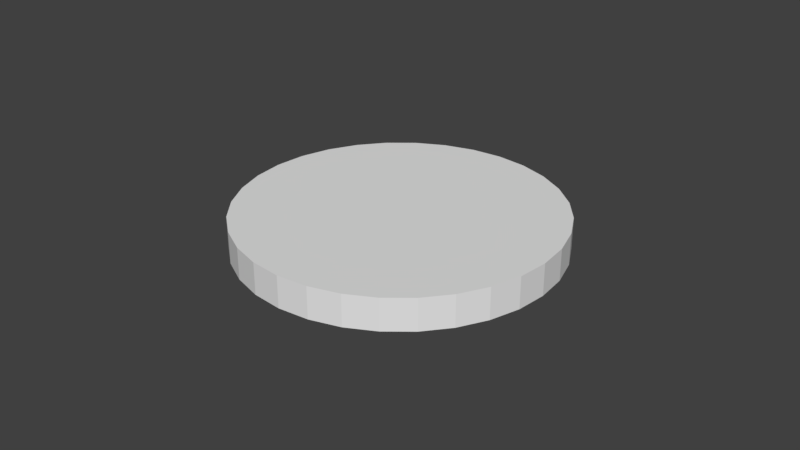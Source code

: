 # Source: SlothCoin.blend  (saved by Blender 2.79.0; exported with 4.5.12 LTS)
import bpy
from mathutils import Matrix  # noqa: F401  (used for matrix-valued properties, if any)

bpy.ops.wm.read_factory_settings(use_empty=True)
scene = bpy.context.scene
scene.name = 'Scene'

# ---- collections
col_collection_1 = bpy.data.collections.new('Collection 1'); scene.collection.children.link(col_collection_1)

# ---- world
world_world = bpy.data.worlds.new('World'); scene.world = world_world
world_world.color = (0.05088, 0.05088, 0.05088)
world_world.use_sun_shadow = False
world_world.sun_shadow_jitter_overblur = 0.0
world_world.cycles.sampling_method = 'MANUAL'

# ---- meshes
me_cylinder = bpy.data.meshes.new('Cylinder')
me_cylinder.from_pydata([(0.0, 0.05, -0.005), (0.0, 0.05, 0.005), (0.009755, 0.04904, -0.005), (0.009755, 0.04904, 0.005), (0.01913, 0.04619, -0.005), (0.01913, 0.04619, 0.005), (0.02778, 0.04157, -0.005), (0.02778, 0.04157, 0.005), (0.03536, 0.03536, -0.005), (0.03536, 0.03536, 0.005), (0.04157, 0.02778, -0.005), (0.04157, 0.02778, 0.005), (0.04619, 0.01913, -0.005), (0.04619, 0.01913, 0.005), (0.04904, 0.009755, -0.005), (0.04904, 0.009755, 0.005), (0.05, 3.775e-09, -0.005), (0.05, 3.775e-09, 0.005), (0.04904, -0.009755, -0.005), (0.04904, -0.009755, 0.005), (0.04619, -0.01913, -0.005), (0.04619, -0.01913, 0.005), (0.04157, -0.02778, -0.005), (0.04157, -0.02778, 0.005), (0.03536, -0.03536, -0.005), (0.03536, -0.03536, 0.005), (0.02778, -0.04157, -0.005), (0.02778, -0.04157, 0.005), (0.01913, -0.04619, -0.005), (0.01913, -0.04619, 0.005), (0.009755, -0.04904, -0.005), (0.009755, -0.04904, 0.005), (-1.629e-08, -0.05, -0.005), (-1.629e-08, -0.05, 0.005), (-0.009755, -0.04904, -0.005), (-0.009755, -0.04904, 0.005), (-0.01913, -0.04619, -0.005), (-0.01913, -0.04619, 0.005), (-0.02778, -0.04157, -0.005), (-0.02778, -0.04157, 0.005), (-0.03536, -0.03536, -0.005), (-0.03536, -0.03536, 0.005), (-0.04157, -0.02778, -0.005), (-0.04157, -0.02778, 0.005), (-0.04619, -0.01913, -0.005), (-0.04619, -0.01913, 0.005), (-0.04904, -0.009754, -0.005), (-0.04904, -0.009754, 0.005), (-0.05, 4.828e-08, -0.005), (-0.05, 4.828e-08, 0.005), (-0.04904, 0.009755, -0.005), (-0.04904, 0.009755, 0.005), (-0.04619, 0.01913, -0.005), (-0.04619, 0.01913, 0.005), (-0.04157, 0.02778, -0.005), (-0.04157, 0.02778, 0.005), (-0.03536, 0.03536, -0.005), (-0.03536, 0.03536, 0.005), (-0.02778, 0.04157, -0.005), (-0.02778, 0.04157, 0.005), (-0.01913, 0.04619, -0.005), (-0.01913, 0.04619, 0.005), (-0.009754, 0.04904, -0.005), (-0.009754, 0.04904, 0.005)], [], [(0, 1, 3, 2), (2, 3, 5, 4), (4, 5, 7, 6), (6, 7, 9, 8), (8, 9, 11, 10), (10, 11, 13, 12), (12, 13, 15, 14), (14, 15, 17, 16), (16, 17, 19, 18), (18, 19, 21, 20), (20, 21, 23, 22), (22, 23, 25, 24), (24, 25, 27, 26), (26, 27, 29, 28), (28, 29, 31, 30), (30, 31, 33, 32), (32, 33, 35, 34), (34, 35, 37, 36), (36, 37, 39, 38), (38, 39, 41, 40), (40, 41, 43, 42), (42, 43, 45, 44), (44, 45, 47, 46), (46, 47, 49, 48), (48, 49, 51, 50), (50, 51, 53, 52), (52, 53, 55, 54), (54, 55, 57, 56), (56, 57, 59, 58), (58, 59, 61, 60), (3, 1, 63, 61, 59, 57, 55, 53, 51, 49, 47, 45, 43, 41, 39, 37, 35, 33, 31, 29, 27, 25, 23, 21, 19, 17, 15, 13, 11, 9, 7, 5), (60, 61, 63, 62), (62, 63, 1, 0), (0, 2, 4, 6, 8, 10, 12, 14, 16, 18, 20, 22, 24, 26, 28, 30, 32, 34, 36, 38, 40, 42, 44, 46, 48, 50, 52, 54, 56, 58, 60, 62)])
_uv = me_cylinder.uv_layers.new(name='UVMap')
_uv.uv.foreach_set('vector', [0.0651, 0.7732, 0.05024, 0.7732, 0.05024, 0.7571, 0.0651, 0.7571, 0.0651, 0.7571, 0.05024, 0.7571, 0.05024, 0.742, 0.0651, 0.742, 0.0651, 0.742, 0.05024, 0.742, 0.05024, 0.7284, 0.0651, 0.7284, 0.0651, 0.7284, 0.05024, 0.7284, 0.05024, 0.7168, 0.0651, 0.7168, 0.03539, 0.7168, 0.05024, 0.7168, 0.05024, 0.7284, 0.03539, 0.7284, 0.03539, 0.7284, 0.05024, 0.7284, 0.05024, 0.742, 0.03539, 0.742, 0.03539, 0.742, 0.05024, 0.742, 0.05024, 0.7571, 0.03539, 0.7571, 0.03539, 0.7571, 0.05024, 0.7571, 0.05024, 0.7732, 0.03539, 0.7732, 0.03539, 0.7732, 0.05024, 0.7732, 0.05024, 0.7896, 0.03539, 0.7896, 0.03539, 0.7896, 0.05024, 0.7896, 0.05024, 0.8057, 0.03539, 0.8057, 0.03539, 0.8057, 0.05024, 0.8057, 0.05024, 0.8208, 0.03539, 0.8208, 0.03539, 0.8208, 0.05024, 0.8208, 0.05024, 0.8344, 0.03539, 0.8344, 0.03539, 0.8344, 0.05024, 0.8344, 0.05024, 0.846, 0.03539, 0.846, 0.04913, 0.7148, 0.07858, 0.7148, 0.07858, 0.7419, 0.04913, 0.7419, 0.04913, 0.7419, 0.07858, 0.7419, 0.07858, 0.7719, 0.04913, 0.7719, 0.04913, 0.7719, 0.07858, 0.7719, 0.07858, 0.8038, 0.04913, 0.8038, 0.04913, 0.8038, 0.07858, 0.8038, 0.07858, 0.8362, 0.04913, 0.8362, 0.04913, 0.8362, 0.07858, 0.8362, 0.07858, 0.8681, 0.04913, 0.8681, 0.04913, 0.8681, 0.07858, 0.8681, 0.07858, 0.8981, 0.04913, 0.8981, 0.04913, 0.8981, 0.07858, 0.8981, 0.07858, 0.9251, 0.04913, 0.9251, 0.04913, 0.9251, 0.01968, 0.9251, 0.01968, 0.8981, 0.04913, 0.8981, 0.04913, 0.8981, 0.01968, 0.8981, 0.01968, 0.8681, 0.04913, 0.8681, 0.04913, 0.8681, 0.01968, 0.8681, 0.01968, 0.8362, 0.04913, 0.8362, 0.04913, 0.8362, 0.01968, 0.8362, 0.01968, 0.8038, 0.04913, 0.8038, 0.04913, 0.8038, 0.01968, 0.8038, 0.01968, 0.7719, 0.04913, 0.7719, 0.04913, 0.7719, 0.01968, 0.7719, 0.01968, 0.7419, 0.04913, 0.7419, 0.04913, 0.7419, 0.01968, 0.7419, 0.01968, 0.7148, 0.04913, 0.7148, 0.0651, 0.846, 0.05024, 0.846, 0.05024, 0.8344, 0.0651, 0.8344, 0.0651, 0.8344, 0.05024, 0.8344, 0.05024, 0.8208, 0.0651, 0.8208, 0.0651, 0.8208, 0.05024, 0.8208, 0.05024, 0.8057, 0.0651, 0.8057, 0.1728, 0.5501, 0.1728, 0.4763, 0.1856, 0.4039, 0.2107, 0.3357, 0.2471, 0.2744, 0.2934, 0.2222, 0.3479, 0.1812, 0.4085, 0.153, 0.4728, 0.1386, 0.5383, 0.1386, 0.6026, 0.153, 0.6632, 0.1812, 0.7177, 0.2222, 0.7641, 0.2744, 0.8005, 0.3357, 0.8256, 0.4039, 0.8384, 0.4763, 0.8384, 0.5501, 0.8256, 0.6224, 0.8005, 0.6906, 0.7641, 0.752, 0.7177, 0.8042, 0.6632, 0.8451, 0.6026, 0.8734, 0.5383, 0.8878, 0.4728, 0.8878, 0.4085, 0.8734, 0.3479, 0.8451, 0.2934, 0.8042, 0.2471, 0.752, 0.2107, 0.6906, 0.1856, 0.6224, 0.0651, 0.8057, 0.05024, 0.8057, 0.05024, 0.7896, 0.0651, 0.7896, 0.0651, 0.7896, 0.05024, 0.7896, 0.05024, 0.7732, 0.0651, 0.7732, 0.1458, 0.8677, 0.1472, 0.8758, 0.1472, 0.884, 0.1458, 0.892, 0.143, 0.8996, 0.139, 0.9064, 0.1338, 0.9122, 0.1278, 0.9167, 0.1211, 0.9199, 0.1139, 0.9215, 0.1066, 0.9215, 0.0995, 0.9199, 0.09277, 0.9167, 0.08672, 0.9122, 0.08157, 0.9064, 0.07753, 0.8996, 0.07475, 0.892, 0.07333, 0.884, 0.07333, 0.8758, 0.07475, 0.8677, 0.07753, 0.8602, 0.08157, 0.8533, 0.08672, 0.8476, 0.09277, 0.843, 0.0995, 0.8399, 0.1066, 0.8383, 0.1139, 0.8383, 0.1211, 0.8399, 0.1278, 0.843, 0.1338, 0.8476, 0.139, 0.8533, 0.143, 0.8602])
me_cylinder.use_remesh_preserve_volume = False
me_cylinder.use_remesh_preserve_attributes = False
me_cylinder.use_mirror_vertex_groups = False
me_cylinder.update()

# ---- objects
ob_cylinder = bpy.data.objects.new('Cylinder', me_cylinder)

# ---- transforms, parenting, visibility, modifiers, constraints
ob_cylinder.location = (0.0, 0.0, 0.0)
ob_cylinder.lineart.crease_threshold = 0.0

# ---- collection membership
col_collection_1.objects.link(ob_cylinder)

# ---- scene / render settings (as saved in the file)
scene.frame_start = 1; scene.frame_end = 250; scene.frame_set(1)
scene.render.engine = 'BLENDER_EEVEE_NEXT'
scene.render.resolution_percentage = 50
scene.render.dither_intensity = 0.0
scene.cycles.use_denoising = False
scene.cycles.samples = 128
scene.cycles.sampling_pattern = 'TABULATED_SOBOL'
scene.cycles.use_adaptive_sampling = False
scene.cycles.use_light_tree = False
scene.cycles.blur_glossy = 0.0
scene.cycles.sample_clamp_indirect = 0.0
scene.view_settings.view_transform = 'Standard'
bpy.context.view_layer.update()

# ---- added for rendering (the .blend has no active camera and no usable light): camera, sun
cam_auto = bpy.data.cameras.new('AutoCamera')
cam_auto.lens = 50.0
cam_auto.sensor_width = 36.0
cam_auto.clip_end = 1000.0
ob_auto_camera = bpy.data.objects.new('AutoCamera', cam_auto)
scene.collection.objects.link(ob_auto_camera)
ob_auto_camera.location = (0.185045, -0.222054, 0.148036)
ob_auto_camera.rotation_euler = (1.09748, -7.21219e-08, 0.694738)
scene.camera = ob_auto_camera
light_auto_sun = bpy.data.lights.new('AutoSun', 'SUN')
light_auto_sun.energy = 3.0
light_auto_sun.angle = 0.0523599
ob_auto_sun = bpy.data.objects.new('AutoSun', light_auto_sun)
scene.collection.objects.link(ob_auto_sun)
ob_auto_sun.rotation_euler = (0.872665, 0.174533, 0.523599)
bpy.context.view_layer.update()
